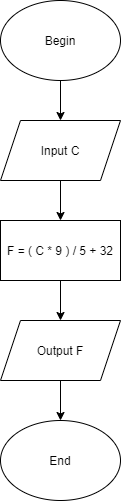

The diagram above was exported from draw.io. Its source (the exported page's mxGraphModel, read from the mxfile embedded in the PNG):
<mxGraphModel dx="852" dy="494" grid="1" gridSize="10" guides="1" tooltips="1" connect="1" arrows="1" fold="1" page="1" pageScale="1" pageWidth="827" pageHeight="1169" math="0" shadow="0">
  <root>
    <mxCell id="WIyWlLk6GJQsqaUBKTNV-0" />
    <mxCell id="WIyWlLk6GJQsqaUBKTNV-1" parent="WIyWlLk6GJQsqaUBKTNV-0" />
    <mxCell id="FYqIbDRzpMFf6y8ohtao-5" style="edgeStyle=orthogonalEdgeStyle;rounded=0;orthogonalLoop=1;jettySize=auto;html=1;entryX=0.5;entryY=0;entryDx=0;entryDy=0;" edge="1" parent="WIyWlLk6GJQsqaUBKTNV-1" source="FYqIbDRzpMFf6y8ohtao-0" target="FYqIbDRzpMFf6y8ohtao-1">
      <mxGeometry relative="1" as="geometry" />
    </mxCell>
    <mxCell id="FYqIbDRzpMFf6y8ohtao-0" value="Begin" style="ellipse;whiteSpace=wrap;html=1;" vertex="1" parent="WIyWlLk6GJQsqaUBKTNV-1">
      <mxGeometry x="340" y="40" width="120" height="80" as="geometry" />
    </mxCell>
    <mxCell id="FYqIbDRzpMFf6y8ohtao-6" style="edgeStyle=orthogonalEdgeStyle;rounded=0;orthogonalLoop=1;jettySize=auto;html=1;entryX=0.5;entryY=0;entryDx=0;entryDy=0;" edge="1" parent="WIyWlLk6GJQsqaUBKTNV-1" source="FYqIbDRzpMFf6y8ohtao-1" target="FYqIbDRzpMFf6y8ohtao-2">
      <mxGeometry relative="1" as="geometry" />
    </mxCell>
    <mxCell id="FYqIbDRzpMFf6y8ohtao-1" value="Input C" style="shape=parallelogram;perimeter=parallelogramPerimeter;whiteSpace=wrap;html=1;fixedSize=1;" vertex="1" parent="WIyWlLk6GJQsqaUBKTNV-1">
      <mxGeometry x="340" y="160" width="120" height="60" as="geometry" />
    </mxCell>
    <mxCell id="FYqIbDRzpMFf6y8ohtao-7" style="edgeStyle=orthogonalEdgeStyle;rounded=0;orthogonalLoop=1;jettySize=auto;html=1;entryX=0.5;entryY=0;entryDx=0;entryDy=0;" edge="1" parent="WIyWlLk6GJQsqaUBKTNV-1" source="FYqIbDRzpMFf6y8ohtao-2" target="FYqIbDRzpMFf6y8ohtao-3">
      <mxGeometry relative="1" as="geometry" />
    </mxCell>
    <mxCell id="FYqIbDRzpMFf6y8ohtao-2" value="F = ( C * 9 ) / 5 + 32" style="rounded=0;whiteSpace=wrap;html=1;" vertex="1" parent="WIyWlLk6GJQsqaUBKTNV-1">
      <mxGeometry x="340" y="260" width="120" height="60" as="geometry" />
    </mxCell>
    <mxCell id="FYqIbDRzpMFf6y8ohtao-8" style="edgeStyle=orthogonalEdgeStyle;rounded=0;orthogonalLoop=1;jettySize=auto;html=1;exitX=0.5;exitY=1;exitDx=0;exitDy=0;entryX=0.5;entryY=0;entryDx=0;entryDy=0;" edge="1" parent="WIyWlLk6GJQsqaUBKTNV-1" source="FYqIbDRzpMFf6y8ohtao-3" target="FYqIbDRzpMFf6y8ohtao-4">
      <mxGeometry relative="1" as="geometry" />
    </mxCell>
    <mxCell id="FYqIbDRzpMFf6y8ohtao-3" value="Output F" style="shape=parallelogram;perimeter=parallelogramPerimeter;whiteSpace=wrap;html=1;fixedSize=1;" vertex="1" parent="WIyWlLk6GJQsqaUBKTNV-1">
      <mxGeometry x="340" y="360" width="120" height="60" as="geometry" />
    </mxCell>
    <mxCell id="FYqIbDRzpMFf6y8ohtao-4" value="End" style="ellipse;whiteSpace=wrap;html=1;" vertex="1" parent="WIyWlLk6GJQsqaUBKTNV-1">
      <mxGeometry x="340" y="460" width="120" height="80" as="geometry" />
    </mxCell>
  </root>
</mxGraphModel>